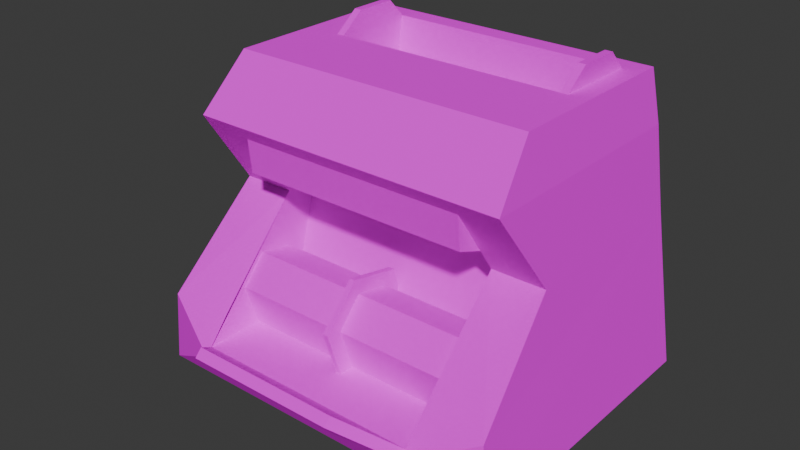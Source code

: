 # Source: MoneyCounter01.blend  (saved by Blender 4.1.23; exported with 4.5.12 LTS)
import bpy
from mathutils import Matrix  # noqa: F401  (used for matrix-valued properties, if any)

bpy.ops.wm.read_factory_settings(use_empty=True)
scene = bpy.context.scene
scene.name = 'Scene'

# ---- collections
col_collection = bpy.data.collections.new('Collection'); scene.collection.children.link(col_collection)

# ---- images (referenced by path relative to the original .blend; pixels are not part of the script)
import os
ASSET_DIR = os.environ.get("B2B_ASSET_DIR", "")  # directory of the original .blend (textures are referenced by path, not embedded)
HERE = os.path.dirname(os.path.abspath(__file__))  # packed textures are extracted next to this script under _unpacked/

def load_image(name, relpath, width, height, colorspace="sRGB"):
    """Load a texture the original file referenced (path relative to the .blend, or extracted next to this script)."""
    p = next((c for c in (os.path.join(HERE, relpath), os.path.join(ASSET_DIR, relpath)) if relpath and os.path.exists(c)), "")
    if p:
        img = bpy.data.images.load(p, check_existing=True)
        img.name = name
    else:  # same state as the original file: an image datablock whose file is absent (Cycles renders it pink)
        img = bpy.data.images.new(name, width, height)
        img.source = "FILE"
        img.filepath = "//" + (relpath or name)
    img.colorspace_settings.name = colorspace
    return img
img_moneycounter01_a_png = load_image('MoneyCounter01_a.png', 'MoneyCounter01_a.png', 1024, 1024, 'sRGB')

# ---- materials (node trees are filled in below, after node groups)
mat_material = bpy.data.materials.new('Material')
mat_material.alpha_threshold = 0.0
mat_material.use_transparent_shadow = False
mat_material.roughness = 0.5
mat_material.line_color = (0.0, 0.0, 0.0, 1.0)

# ---- material node trees
mat_material.use_nodes = True; mat_material.node_tree.nodes.clear()
_N = mat_material.node_tree.nodes; _L = mat_material.node_tree.links
n0 = _N.new('ShaderNodeOutputMaterial'); n0.name = 'Material Output'; n0.location = (300, 300)
n1 = _N.new('ShaderNodeBsdfPrincipled'); n1.name = 'Principled BSDF'; n1.location = (10, 300)
n1.inputs[3].default_value = 1.45
n1.inputs[13].default_value = 0.0
n2 = _N.new('ShaderNodeTexImage'); n2.name = 'Image Texture'; n2.location = (-280, 280)
n2.image = img_moneycounter01_a_png
n2.interpolation = 'Closest'
_L.new(n1.outputs[0], n0.inputs[0])
_L.new(n2.outputs[0], n1.inputs[0])
n0.is_active_output = True

# ---- world
world_world = bpy.data.worlds.new('World'); scene.world = world_world
world_world.use_nodes = True; world_world.node_tree.nodes.clear()
_N = world_world.node_tree.nodes; _L = world_world.node_tree.links
n0 = _N.new('ShaderNodeOutputWorld'); n0.name = 'World Output'; n0.location = (300, 300)
n1 = _N.new('ShaderNodeBackground'); n1.name = 'Background'; n1.location = (10, 300)
n1.inputs[0].default_value = (0.05088, 0.05088, 0.05088, 1.0)
_L.new(n1.outputs[0], n0.inputs[0])
n0.is_active_output = True
world_world.color = (0.05088, 0.05088, 0.05088)
world_world.use_sun_shadow = False
world_world.sun_shadow_jitter_overblur = 0.0

# ---- meshes
me_cube_001 = bpy.data.meshes.new('Cube.001')
me_cube_001.from_pydata([(-0.1942, -0.3407, 0.06529), (-0.3104, 0.188, 0.0), (0.1888, -0.3407, 0.06529), (0.3049, 0.188, 0.0), (0.1888, -0.329, 0.07775), (-0.2824, 0.16, 0.2747), (0.2769, 0.16, 0.2747), (-0.1942, -0.329, 0.07775), (-0.2684, 0.1496, 0.4104), (0.263, 0.1496, 0.4104), (0.1888, -0.2293, 0.3865), (-0.1942, -0.2293, 0.3865), (-0.1269, -0.4023, 0.143), (0.1215, -0.4023, 0.143), (0.1888, -0.2548, 0.1491), (-0.1942, -0.2548, 0.1491), (0.1888, -0.2322, 0.07775), (-0.1942, -0.2322, 0.07775), (-0.1942, -0.1507, 0.2747), (-0.1942, -0.1777, 0.3131), (0.1888, -0.1777, 0.3131), (-0.1942, -0.2235, 0.3307), (0.1888, -0.2235, 0.3307), (-0.1835, -0.03043, 0.4959), (-0.2544, -0.1703, 0.4959), (-0.2544, 0.1426, 0.4959), (0.249, 0.1426, 0.4959), (0.249, -0.1703, 0.4959), (-0.1835, -0.03043, 0.4795), (-0.1835, 0.09569, 0.4174), (0.2043, 0.09569, 0.4174), (0.2043, -0.03043, 0.4795), (-0.1835, 0.08013, 0.527), (-0.1835, 0.01028, 0.527), (-0.1835, 0.1101, 0.4959), (-0.1958, 0.08013, 0.527), (-0.1958, 0.01028, 0.527), (-0.1958, 0.1101, 0.4959), (-0.1958, -0.03043, 0.4959), (0.2166, 0.08013, 0.527), (0.2166, 0.01028, 0.527), (0.2166, -0.03043, 0.4959), (0.2166, 0.1101, 0.4959), (0.2043, 0.08013, 0.527), (0.2043, 0.01028, 0.527), (0.2043, 0.1101, 0.4959), (0.2043, -0.03043, 0.4959), (0.3049, -0.3032, 0.0), (-0.3104, -0.3032, 0.0), (0.1888, -0.1507, 0.2747), (0.1215, -0.414, 0.1305), (-0.1269, -0.414, 0.1305), (0.1888, -0.1356, 0.1235), (-0.1942, -0.1356, 0.1235), (0.1888, -0.1543, 0.1815), (-0.1942, -0.1543, 0.1815), (0.1888, -0.2139, 0.1943), (-0.1942, -0.2139, 0.1943), (0.1888, -0.1507, 0.07775), (-0.1942, -0.1507, 0.07775), (-0.004426, -0.1086, 0.1177), (0.004426, -0.1086, 0.1177), (-0.004426, -0.168, 0.05203), (0.004426, -0.168, 0.05203), (-0.004426, -0.2545, 0.07061), (0.004426, -0.2545, 0.07061), (-0.004426, -0.2817, 0.1549), (0.004426, -0.2817, 0.1549), (-0.004426, -0.2224, 0.2205), (0.004426, -0.2224, 0.2205), (-0.004426, -0.1358, 0.2019), (0.004426, -0.1358, 0.2019), (0.263, -0.2461, 0.4104), (0.2769, -0.1507, 0.2747), (-0.2684, -0.2461, 0.4104), (-0.2824, -0.1507, 0.2747), (0.1888, -0.09405, 0.2747), (-0.1942, -0.09405, 0.2747), (0.1888, -0.121, 0.3131), (-0.1942, -0.121, 0.3131), (0.1888, -0.2954, 0.1203), (0.2922, -0.3018, 0.1203), (-0.1942, -0.2935, 0.1203), (-0.2978, -0.3032, 0.1203)], [], [(74, 24, 25, 8), (8, 25, 26, 9), (72, 27, 24, 74), (2, 0, 51, 50), (1, 5, 6, 3), (48, 83, 75, 5, 1), (6, 5, 8, 9), (1, 3, 47, 48), (15, 57, 56, 14), (3, 6, 73, 81, 47), (16, 17, 15, 14), (23, 46, 31, 28), (9, 26, 27, 72), (19, 20, 22, 21), (21, 22, 10, 11), (13, 12, 7, 4), (21, 11, 19), (50, 51, 12, 13), (22, 20, 10), (72, 73, 6, 9), (23, 34, 25, 24), (34, 45, 26, 25), (46, 23, 24, 27), (45, 46, 27, 26), (30, 29, 28, 31), (34, 23, 28, 29), (46, 45, 30, 31), (45, 34, 29, 30), (32, 33, 23, 34), (33, 32, 35, 36), (36, 35, 37, 38), (33, 36, 38, 23), (34, 37, 35, 32), (39, 40, 41, 42), (40, 39, 43, 44), (44, 43, 45, 46), (40, 44, 46, 41), (42, 45, 43, 39), (49, 80, 81, 73), (2, 0, 48, 47), (0, 82, 83, 48), (58, 59, 77, 76), (49, 80, 2, 4, 58, 76), (12, 51, 0, 7), (50, 13, 4, 2), (4, 7, 59, 58), (60, 61, 63, 62), (62, 63, 65, 64), (64, 65, 67, 66), (66, 67, 69, 68), (63, 61, 71, 69, 67, 65), (68, 69, 71, 70), (70, 71, 61, 60), (60, 62, 64, 66, 68, 70), (49, 73, 72, 10), (11, 10, 72, 74), (19, 18, 77, 79), (77, 59, 7, 18), (54, 56, 57, 55), (55, 53, 52, 54), (49, 20, 78, 76), (76, 78, 79, 77), (5, 75, 74, 8), (75, 18, 11, 74), (78, 20, 19, 79), (81, 80, 2, 47), (83, 82, 18, 75)])
_uv = me_cube_001.uv_layers.new(name='UVMap')
_uv.uv.foreach_set('vector', [0.6719, 0.4167, 0.5469, 0.5, 0.0625, 0.5, 0.0625, 0.4167, 0.9219, 0.4167, 0.9062, 0.5, 0.09375, 0.5, 0.07812, 0.4167, 1.0, 0.875, 1.0, 1.0, 0.0, 1.0, 0.0, 0.875, 0.1875, 0.5312, 0.8125, 0.5312, 0.6094, 0.6562, 0.3906, 0.6562, 1.047, 0.0, 1.0, 0.2708, 0.0, 0.2708, -0.04688, 0.0, 0.9531, 0.5, 0.7421, 0.4015, 0.4844, 0.2812, 0.0, 0.2812, 0.0, 0.5, 0.0, 0.2708, 1.0, 0.2708, 0.9219, 0.4167, 0.07812, 0.4167, 0.0, 0.1354, 0.5625, 0.1354, 0.5625, 0.5104, 0.0, 0.5104, 0.1094, 0.625, 0.1094, 0.7292, 0.8906, 0.7292, 0.8906, 0.625, 0.0, 0.5, 0.0, 0.2812, 0.4844, 0.2812, 0.7399, 0.4005, 0.9531, 0.5, 0.8906, 0.7292, 0.1094, 0.7292, 0.1094, 0.625, 0.8906, 0.625, 0.8527, 0.5991, 0.6473, 0.5991, 0.6473, 0.5991, 0.8527, 0.5991, 0.0, 0.4167, 0.0, 0.5, 0.4844, 0.5, 0.6094, 0.4167, 0.1094, 0.8333, 0.8906, 0.8333, 0.8906, 0.7917, 0.1094, 0.7917, 0.1094, 0.7812, 0.8906, 0.7812, 0.8906, 0.8646, 0.1094, 0.8646, 0.3906, 0.6562, 0.6094, 0.6562, 0.8125, 0.5312, 0.1875, 0.5312, 0.1094, 0.9062, 0.03125, 1.0, 0.03125, 0.8333, 0.2344, 0.5521, 0.75, 0.5521, 0.75, 0.5729, 0.2344, 0.5729, 0.1094, 0.9062, 0.03125, 0.8333, 0.03125, 1.0, 0.6094, 0.4167, 0.4844, 0.2812, 0.0, 0.2812, 0.0, 0.4167, 0.8594, 0.3125, 0.8594, 0.1771, 1.0, 0.1354, 1.0, 0.5, 0.8594, 0.1771, 0.07812, 0.1771, 0.0, 0.1354, 1.0, 0.1354, 0.07812, 0.3125, 0.8594, 0.3125, 1.0, 0.5, 0.0, 0.5, 0.07812, 0.1771, 0.07812, 0.3125, 0.0, 0.5, 0.0, 0.1354, 0.1719, 0.8854, 0.8281, 0.8854, 0.8281, 0.7188, 0.1719, 0.7188, 0.2969, 0.9167, 0.1562, 0.8958, 0.1562, 0.8854, 0.2969, 0.8542, 0.8438, 0.8958, 0.7031, 0.9167, 0.7031, 0.8542, 0.8438, 0.8854, 0.7031, 0.9167, 0.2969, 0.9167, 0.2969, 0.8542, 0.7031, 0.8542, 0.8906, 0.9688, 0.8906, 0.8854, 0.9531, 0.8333, 0.9531, 1.0, 1.0, 0.8854, 1.0, 0.9583, 0.9844, 0.9583, 0.9844, 0.8854, 0.8906, 0.8854, 0.8906, 0.9688, 0.9531, 1.0, 0.9531, 0.8333, 1.0, 0.8854, 0.9844, 0.8854, 0.9844, 0.8333, 1.0, 0.8333, 1.0, 1.0, 0.9844, 1.0, 0.9844, 0.9583, 1.0, 0.9583, 0.8906, 0.9688, 0.8906, 0.8854, 0.9531, 0.8333, 0.9531, 1.0, 0.9844, 0.8854, 0.9844, 0.9583, 0.9688, 0.9583, 0.9688, 0.8854, 0.8906, 0.8854, 0.8906, 0.9688, 0.9531, 1.0, 0.9531, 0.8333, 0.9844, 0.8854, 0.9688, 0.8854, 0.9688, 0.8333, 0.9844, 0.8333, 0.9844, 1.0, 0.9688, 1.0, 0.9688, 0.9583, 0.9844, 0.9583, 0.9375, 0.7396, 0.9375, 0.6146, 1.0, 0.6146, 1.0, 0.7396, 0.7031, 0.5729, 0.2969, 0.5729, 0.1875, 0.5104, 0.8125, 0.5104, 0.07812, 0.5729, 0.07812, 0.6146, 0.0, 0.6146, 0.0, 0.5104, 0.125, 0.6667, 0.875, 0.6667, 0.875, 0.8229, 0.125, 0.8229, 0.2656, 0.4688, 0.06338, 0.3339, 0.0, 0.2917, 0.0, 0.2917, 0.25, 0.2917, 0.3438, 0.4688, 0.75, 0.5729, 0.75, 0.5521, 1.0, 0.5521, 1.0, 0.5729, 0.2344, 0.5521, 0.2344, 0.5729, 0.0, 0.5729, 0.0, 0.5521, 0.125, 0.5417, 0.875, 0.5417, 0.875, 0.6667, 0.125, 0.6667, 1.0, 0.5, 1.0, 1.0, 0.8333, 1.0, 0.8333, 0.5, 0.8333, 0.5, 0.8333, 1.0, 0.6667, 1.0, 0.6667, 0.5, 0.6667, 0.5, 0.6667, 1.0, 0.5, 1.0, 0.5, 0.5, 0.5, 0.5, 0.5, 1.0, 0.3333, 1.0, 0.3333, 0.5, 0.4062, 0.8333, 0.3281, 0.8646, 0.25, 0.8333, 0.25, 0.7708, 0.3281, 0.7396, 0.4062, 0.7708, 0.3333, 0.5, 0.3333, 1.0, 0.1667, 1.0, 0.1667, 0.5, 0.1667, 0.5, 0.1667, 1.0, -8.941e-08, 1.0, -8.941e-08, 0.5, 0.4062, 0.7708, 0.4062, 0.8333, 0.3281, 0.8646, 0.25, 0.8333, 0.25, 0.7708, 0.3281, 0.7396, 0.8906, 0.7396, 1.0, 0.7396, 1.0, 0.9062, 0.8906, 0.875, 0.1094, 0.8646, 0.8906, 0.8646, 1.0, 0.8958, 0.0, 0.8958, 0.2344, 0.5, 0.2656, 0.4688, 0.3438, 0.4688, 0.3125, 0.5104, 0.3438, 0.4688, 0.25, 0.2917, 0.0, 0.2917, 0.2656, 0.4688, 0.8906, 0.625, 0.8906, 0.7292, 0.1094, 0.7292, 0.1094, 0.625, 0.1094, 0.625, 0.1094, 0.7292, 0.8906, 0.7292, 0.8906, 0.625, 0.2656, 0.4688, 0.2344, 0.5, 0.3125, 0.5104, 0.3438, 0.4688, 0.125, 0.8229, 0.125, 0.8542, 0.875, 0.8542, 0.875, 0.8229, 0.04688, 0.2812, 0.5312, 0.2812, 0.6719, 0.4167, 0.0625, 0.4167, 0.0, 0.7396, 0.1094, 0.7396, 0.1094, 0.875, 0.0, 0.9062, 0.8906, 0.8021, 0.8906, 0.8438, 0.1094, 0.8438, 0.1094, 0.8021, 1.0, 0.6146, 0.9375, 0.6146, 0.9375, 0.5729, 1.0, 0.5104, 0.0, 0.6146, 0.07812, 0.6146, 0.07812, 0.7396, 0.0, 0.7396])
me_cube_001.materials.append(mat_material)
me_cube_001.update()

# ---- objects
ob_moneycounter01 = bpy.data.objects.new('MoneyCounter01', me_cube_001)

# ---- transforms, parenting, visibility, modifiers, constraints
ob_moneycounter01.location = (0.0, 0.0, 0.0)

# ---- collection membership
col_collection.objects.link(ob_moneycounter01)

# ---- scene / render settings (as saved in the file)
scene.frame_start = 1; scene.frame_end = 250; scene.frame_set(1)
scene.render.engine = 'BLENDER_EEVEE_NEXT'
scene.cycles.sampling_pattern = 'TABULATED_SOBOL'
scene.eevee.ray_tracing_options.trace_max_roughness = 0.0
bpy.context.view_layer.update()

# ---- added for rendering (the .blend has no active camera and no usable light): camera, sun
cam_auto = bpy.data.cameras.new('AutoCamera')
cam_auto.lens = 50.0
cam_auto.sensor_width = 36.0
cam_auto.clip_end = 1000.0
ob_auto_camera = bpy.data.objects.new('AutoCamera', cam_auto)
scene.collection.objects.link(ob_auto_camera)
ob_auto_camera.location = (0.931071, -1.23359, 1.01052)
ob_auto_camera.rotation_euler = (1.09748, -7.21219e-08, 0.694738)
scene.camera = ob_auto_camera
light_auto_sun = bpy.data.lights.new('AutoSun', 'SUN')
light_auto_sun.energy = 3.0
light_auto_sun.angle = 0.0523599
ob_auto_sun = bpy.data.objects.new('AutoSun', light_auto_sun)
scene.collection.objects.link(ob_auto_sun)
ob_auto_sun.rotation_euler = (0.872665, 0.174533, 0.523599)
bpy.context.view_layer.update()
